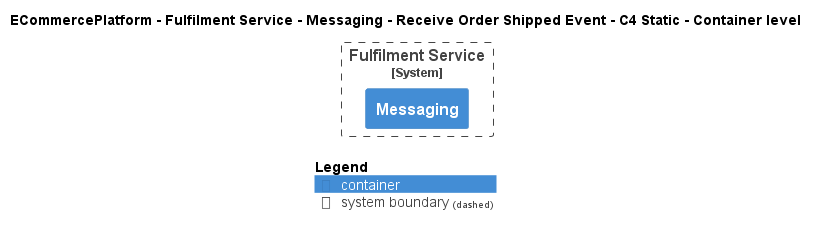

The diagram above was rendered by PlantUML. Its source (embedded in the PNG):
@startuml
!pragma layout smetana
!include ..\..\..\..\..\..\..\.c4s\C4_Container.puml

AddElementTag("c4interflow:lifecycle:new", $bgColor=green, $fontColor=#ffffff, $borderColor=green, $shadowing="False")
AddElementTag("c4interflow:lifecycle:changed", $bgColor=orange, $fontColor=#ffffff, $borderColor=orange, $shadowing="False")
AddElementTag("c4interflow:lifecycle:removed", $bgColor=red, $fontColor=#ffffff, $borderColor=red, $shadowing="False")

AddRelTag("c4interflow:lifecycle:new", $textColor=green, $lineColor=green)
AddRelTag("c4interflow:lifecycle:changed", $textColor=orange, $lineColor=orange)
AddRelTag("c4interflow:lifecycle:removed", $textColor=red, $lineColor=red)

SHOW_PERSON_PORTRAIT()
LAYOUT_TOP_DOWN()

skinparam linetype polyline

title ECommercePlatform - Fulfilment Service - Messaging - Receive Order Shipped Event - C4 Static - Container level


System_Boundary(ECommercePlatform.SoftwareSystems.FulfilmentService, "Fulfilment Service") {
    Container(ECommercePlatform.SoftwareSystems.FulfilmentService.Containers.Messaging, "Messaging", "", "")
}



SHOW_LEGEND()
@enduml